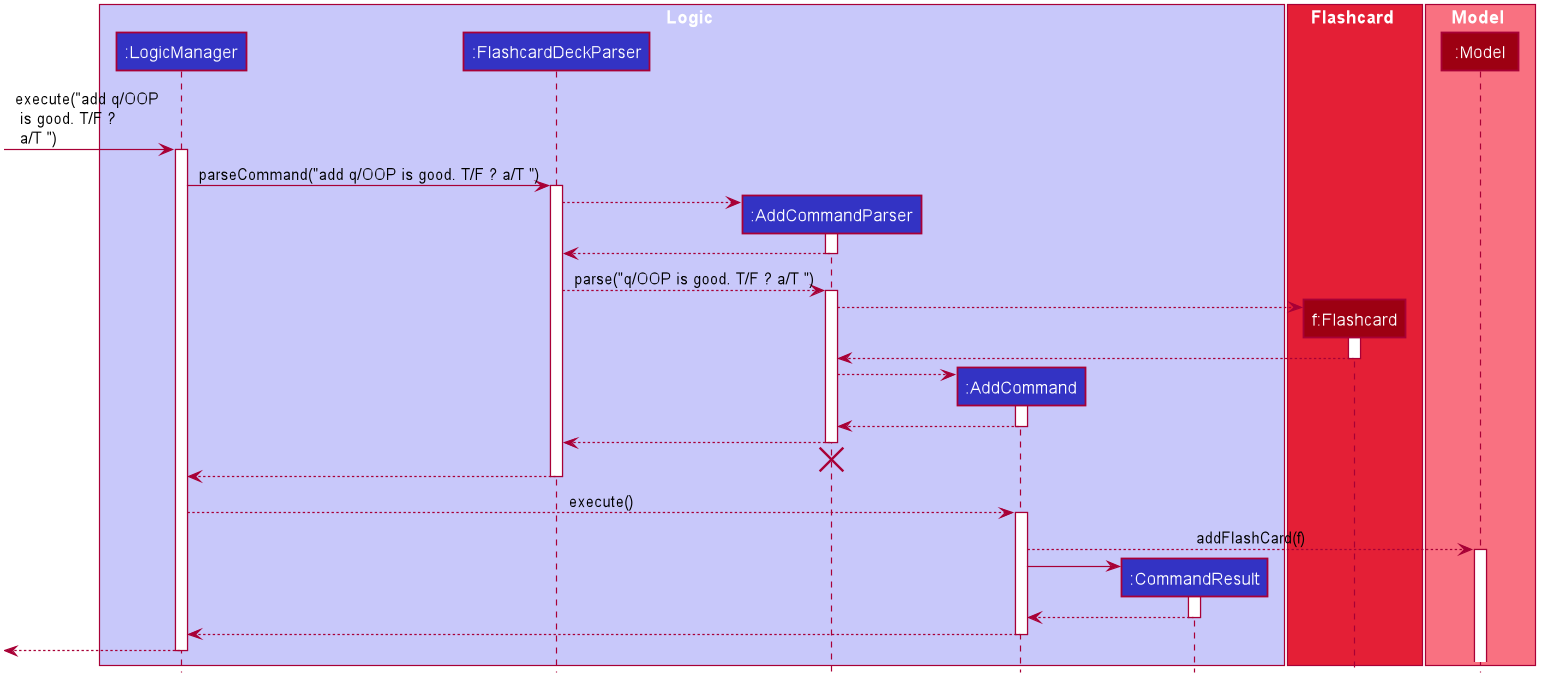

The diagram above was rendered by PlantUML. Its source (embedded in the PNG):
@startuml








skinparam BackgroundColor #FFFFFFF

skinparam Shadowing false

skinparam Class {
    FontColor #FFFFFF
    BorderThickness 1
    BorderColor #FFFFFF
    StereotypeFontColor #FFFFFF
    FontName Arial
}

skinparam Actor {
    BorderColor #000000
    Color #000000
    FontName Arial
}

skinparam Sequence {
    MessageAlign center
    BoxFontSize 15
    BoxPadding 0
    BoxFontColor #FFFFFF
    FontName Arial
}

skinparam Participant {
    FontColor #FFFFFFF
    Padding 20
}

skinparam MinClassWidth 50
skinparam ParticipantPadding 10
skinparam Shadowing false
skinparam DefaultTextAlignment center
skinparam packageStyle Rectangle

hide footbox
hide members
hide circle

box Logic #C8C8FA
participant ":LogicManager" as LogicManager #3333C4
participant ":FlashcardDeckParser" as FlashcardDeckParser #3333C4
participant ":AddCommandParser" as AddCommandParser #3333C4
participant ":AddCommand" as AddCommand #3333C4
participant ":CommandResult" as CommandResult #3333C4

end box

box Flashcard #E41F36
participant "f:Flashcard" as Flashcard #9D0012
end box

box Model #F97181
participant ":Model" as Model #9D0012
end box

[-> LogicManager :  execute("add q/OOP \l is good. T/F ? \l a/T ")
activate LogicManager

LogicManager -> FlashcardDeckParser : parseCommand("add q/OOP is good. T/F ? a/T ")
activate FlashcardDeckParser

create AddCommandParser
FlashcardDeckParser --> AddCommandParser
activate AddCommandParser

AddCommandParser --> FlashcardDeckParser
deactivate AddCommandParser

FlashcardDeckParser --> AddCommandParser : parse("q/OOP is good. T/F ? a/T ")
activate AddCommandParser

create Flashcard
AddCommandParser --> Flashcard
activate Flashcard

Flashcard --> AddCommandParser
deactivate Flashcard

create AddCommand
AddCommandParser --> AddCommand
activate AddCommand

AddCommand --> AddCommandParser
deactivate AddCommand

AddCommandParser --> FlashcardDeckParser
deactivate AddCommandParser
AddCommandParser -[hidden]-> FlashcardDeckParser
destroy AddCommandParser

FlashcardDeckParser --> LogicManager
deactivate FlashcardDeckParser

LogicManager --> AddCommand : execute()
activate AddCommand

AddCommand --> Model: addFlashCard(f)
activate Model

create CommandResult
AddCommand -> CommandResult
activate CommandResult

CommandResult --> AddCommand
deactivate CommandResult

AddCommand -->LogicManager
deactivate AddCommand

[<--LogicManager
deactivate LogicManager

@enduml